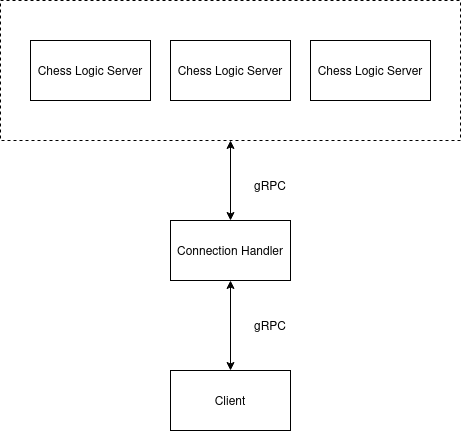

The diagram above was exported from draw.io. Its source (the exported page's mxGraphModel, read from the mxfile embedded in the PNG):
<mxGraphModel dx="1369" dy="819" grid="1" gridSize="10" guides="1" tooltips="1" connect="1" arrows="1" fold="1" page="1" pageScale="1" pageWidth="850" pageHeight="1100" math="0" shadow="0">
  <root>
    <mxCell id="0" />
    <mxCell id="1" parent="0" />
    <mxCell id="oNlrJO85pfzqKxt-_kO9-1" value="" style="rounded=0;whiteSpace=wrap;html=1;dashed=1;fillColor=none;" vertex="1" parent="1">
      <mxGeometry x="180" y="170" width="460" height="140" as="geometry" />
    </mxCell>
    <mxCell id="oNlrJO85pfzqKxt-_kO9-2" value="Chess Logic Server" style="rounded=0;whiteSpace=wrap;html=1;" vertex="1" parent="1">
      <mxGeometry x="210" y="210" width="120" height="60" as="geometry" />
    </mxCell>
    <mxCell id="oNlrJO85pfzqKxt-_kO9-3" value="Chess Logic Server" style="rounded=0;whiteSpace=wrap;html=1;" vertex="1" parent="1">
      <mxGeometry x="350" y="210" width="120" height="60" as="geometry" />
    </mxCell>
    <mxCell id="oNlrJO85pfzqKxt-_kO9-4" value="Chess Logic Server" style="rounded=0;whiteSpace=wrap;html=1;" vertex="1" parent="1">
      <mxGeometry x="490" y="210" width="120" height="60" as="geometry" />
    </mxCell>
    <mxCell id="oNlrJO85pfzqKxt-_kO9-14" style="edgeStyle=orthogonalEdgeStyle;rounded=0;orthogonalLoop=1;jettySize=auto;html=1;exitX=0.5;exitY=0;exitDx=0;exitDy=0;startArrow=classic;startFill=1;" edge="1" parent="1" source="oNlrJO85pfzqKxt-_kO9-5" target="oNlrJO85pfzqKxt-_kO9-1">
      <mxGeometry relative="1" as="geometry" />
    </mxCell>
    <mxCell id="oNlrJO85pfzqKxt-_kO9-5" value="Connection Handler" style="rounded=0;whiteSpace=wrap;html=1;" vertex="1" parent="1">
      <mxGeometry x="350" y="390" width="120" height="60" as="geometry" />
    </mxCell>
    <mxCell id="oNlrJO85pfzqKxt-_kO9-13" style="edgeStyle=orthogonalEdgeStyle;rounded=0;orthogonalLoop=1;jettySize=auto;html=1;exitX=0.5;exitY=0;exitDx=0;exitDy=0;startArrow=classic;startFill=1;" edge="1" parent="1" source="oNlrJO85pfzqKxt-_kO9-6" target="oNlrJO85pfzqKxt-_kO9-5">
      <mxGeometry relative="1" as="geometry" />
    </mxCell>
    <mxCell id="oNlrJO85pfzqKxt-_kO9-6" value="&lt;div&gt;Client&lt;/div&gt;" style="rounded=0;whiteSpace=wrap;html=1;" vertex="1" parent="1">
      <mxGeometry x="350" y="540" width="120" height="60" as="geometry" />
    </mxCell>
    <mxCell id="oNlrJO85pfzqKxt-_kO9-15" value="gRPC" style="text;html=1;align=center;verticalAlign=middle;whiteSpace=wrap;rounded=0;" vertex="1" parent="1">
      <mxGeometry x="420" y="340" width="60" height="30" as="geometry" />
    </mxCell>
    <mxCell id="oNlrJO85pfzqKxt-_kO9-16" value="gRPC" style="text;html=1;align=center;verticalAlign=middle;whiteSpace=wrap;rounded=0;" vertex="1" parent="1">
      <mxGeometry x="420" y="480" width="60" height="30" as="geometry" />
    </mxCell>
  </root>
</mxGraphModel>